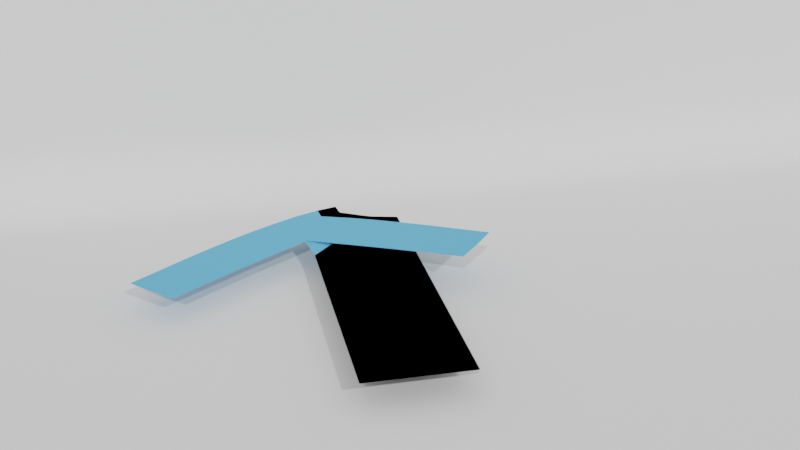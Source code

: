 # Source: sleeve_shirt_goal.blend  (saved by Blender 2.93.21; exported with 4.5.12 LTS)
import bpy
from mathutils import Matrix  # noqa: F401  (used for matrix-valued properties, if any)

bpy.ops.wm.read_factory_settings(use_empty=True)
scene = bpy.context.scene
scene.name = 'Scene'

# ---- collections
col_collection = bpy.data.collections.new('Collection'); scene.collection.children.link(col_collection)

# ---- materials (node trees are filled in below, after node groups)
mat_material = bpy.data.materials.new('Material')

# ---- material node trees
mat_material.use_nodes = True; mat_material.node_tree.nodes.clear()
_N = mat_material.node_tree.nodes; _L = mat_material.node_tree.links
n0 = _N.new('ShaderNodeBsdfPrincipled'); n0.name = 'Principled BSDF'; n0.location = (10, 300)
n0.distribution = 'GGX'
n0.subsurface_method = 'BURLEY'
n0.inputs[0].default_value = (0.08245, 0.4346, 0.7613, 1.0)
n0.inputs[3].default_value = 1.45
n0.inputs[27].default_value = (0.0, 0.0, 0.0, 1.0)
n0.inputs[28].default_value = 1.0
n1 = _N.new('ShaderNodeOutputMaterial'); n1.name = 'Material Output'; n1.location = (300, 300)
_L.new(n0.outputs[0], n1.inputs[0])
n1.is_active_output = True

# ---- world
world_world = bpy.data.worlds.new('World'); scene.world = world_world
world_world.use_nodes = True; world_world.node_tree.nodes.clear()
_N = world_world.node_tree.nodes; _L = world_world.node_tree.links
n0 = _N.new('ShaderNodeOutputWorld'); n0.name = 'World Output'; n0.location = (300, 300)
n1 = _N.new('ShaderNodeBackground'); n1.name = 'Background'; n1.location = (10, 300)
n1.inputs[0].default_value = (0.5596, 0.5596, 0.5596, 1.0)
_L.new(n1.outputs[0], n0.inputs[0])
n0.is_active_output = True
world_world.color = (0.05088, 0.05088, 0.05088)
world_world.use_sun_shadow = False
world_world.sun_shadow_jitter_overblur = 0.0

# ---- cameras
cam_camera = bpy.data.cameras.new('Camera')

# ---- lights
light_sun = bpy.data.lights.new('Sun', 'SUN')
light_sun.transmission_factor = 0.0
light_sun.energy = 1.0
light_sun.shadow_soft_size = 0.125
light_sun_001 = bpy.data.lights.new('Sun.001', 'SUN')
light_sun_001.transmission_factor = 0.0
light_sun_001.energy = 1.0
light_sun_001.shadow_soft_size = 0.125

# ---- meshes
me_beziercurve = bpy.data.meshes.new('BezierCurve')
me_beziercurve.from_pydata([(-0.8119, 1.019, 0.1), (-0.8813, 1.098, 0.1), (-0.6907, 0.8954, 0.1), (-0.7458, 1.087, 0.1), (-0.8126, 1.152, 0.1), (-0.7612, 1.192, 0.1), (-0.6286, 0.9408, 0.1), (-0.6216, 1.088, 0.1), (-0.5394, 1.008, 0.1), (-0.4766, 1.054, 0.1), (-0.6686, 1.267, 0.1), (-0.6069, 1.316, 0.1), (-0.4993, 1.213, 0.1), (-0.5276, 1.377, 0.1), (-0.395, 1.114, 0.1), (-0.3347, 1.158, 0.1), (-0.3752, 1.338, 0.1), (-0.2362, 1.228, 0.1), (-0.2502, 1.338, 0.1), (-0.4643, 1.424, 0.1), (-0.3823, 1.484, 0.1), (-0.3171, 1.529, 0.1), (-0.2502, 1.463, 0.1), (-0.2617, 1.567, 0.1), (0.0124, -1.311e-06, 0.1), (0.01245, 0.08751, 0.1), (0.01245, 0.2125, 0.1), (0.01242, 0.3375, 0.1), (0.1249, -1.55e-06, 0.1), (0.1249, 0.0875, 0.1), (0.2499, -1.55e-06, 0.1), (0.2499, 0.0875, 0.1), (0.1249, 0.2125, 0.1), (0.1249, 0.3375, 0.1), (0.2499, 0.2125, 0.1), (0.2499, 0.3375, 0.1), (0.01237, 0.4625, 0.1), (0.01231, 0.5875, 0.1), (0.01225, 0.7125, 0.1), (0.0122, 0.8375, 0.1), (0.1249, 0.4625, 0.1), (0.1249, 0.5875, 0.1), (0.2499, 0.4625, 0.1), (0.2499, 0.5875, 0.1), (0.1249, 0.7125, 0.1), (0.1249, 0.8375, 0.1), (0.2499, 0.7125, 0.1), (0.2499, 0.8375, 0.1), (0.3749, -1.55e-06, 0.1), (0.3749, 0.0875, 0.1), (0.5124, -1.311e-06, 0.1), (0.5124, 0.0875, 0.1), (0.3749, 0.2125, 0.1), (0.3749, 0.3375, 0.1), (0.5124, 0.2125, 0.1), (0.5124, 0.3375, 0.1), (0.3749, 0.4625, 0.1), (0.3749, 0.5875, 0.1), (0.5124, 0.4625, 0.1), (0.5124, 0.5875, 0.1), (0.3749, 0.7125, 0.1), (0.3749, 0.8375, 0.1), (0.5124, 0.7125, 0.1), (0.5124, 0.8375, 0.1), (0.01217, 0.9625, 0.1), (0.01216, 1.088, 0.1), (-0.1789, 1.268, 0.1), (-0.1149, 1.312, 0.1), (0.0122, 1.213, 0.1), (0.01232, 1.4, 0.1), (0.1249, 0.9625, 0.1), (0.1249, 1.088, 0.1), (0.2499, 0.9625, 0.1), (0.2499, 1.088, 0.1), (0.1249, 1.213, 0.1), (0.1249, 1.338, 0.1), (0.2499, 1.213, 0.1), (0.2499, 1.338, 0.1), (-0.1251, 1.463, 0.1), (-0.1516, 1.635, 0.1), (-0.0001327, 1.463, 0.1), (-0.0001063, 1.588, 0.1), (-0.09001, 1.672, 0.1), (-0.01439, 1.713, 0.1), (0.1249, 1.463, 0.1), (0.1249, 1.588, 0.1), (0.2499, 1.463, 0.1), (0.2499, 1.588, 0.1), (0.1084, 1.768, 0.1), (0.1673, 1.786, 0.1), (0.2223, 1.718, 0.1), (0.2124, 1.8, 0.1), (0.3749, 0.9625, 0.1), (0.3749, 1.088, 0.1), (0.5124, 0.9625, 0.1), (0.5124, 1.088, 0.1), (0.3749, 1.213, 0.1), (0.3749, 1.338, 0.1), (0.5124, 1.213, 0.1), (0.5124, 1.338, 0.1), (0.3749, 1.463, 0.1), (0.3796, 1.627, 0.1), (0.5124, 1.463, 0.1), (0.5124, 1.593, 0.1), (0.3217, 1.657, 0.1)], [], [(0, 3, 2), (4, 3, 1), (7, 8, 6), (11, 12, 10), (16, 17, 15), (12, 16, 15), (7, 12, 9), (12, 14, 9), (21, 22, 20), (3, 6, 2), (5, 7, 3), (16, 22, 18), (19, 16, 13), (29, 30, 28), (33, 34, 32), (25, 28, 24), (26, 33, 32), (32, 31, 29), (26, 29, 25), (41, 42, 40), (45, 46, 44), (36, 41, 40), (38, 45, 44), (44, 43, 41), (37, 44, 41), (49, 50, 48), (53, 54, 52), (52, 51, 49), (57, 58, 56), (61, 62, 60), (60, 59, 57), (31, 48, 30), (35, 52, 34), (34, 49, 31), (43, 56, 42), (47, 60, 46), (46, 57, 43), (40, 35, 33), (27, 40, 33), (56, 55, 53), (42, 53, 35), (71, 72, 70), (75, 76, 74), (64, 71, 70), (68, 75, 74), (74, 73, 71), (68, 71, 65), (78, 81, 80), (85, 86, 84), (89, 90, 88), (81, 84, 80), (82, 81, 79), (85, 90, 87), (83, 85, 81), (93, 94, 92), (97, 98, 96), (96, 95, 93), (100, 103, 102), (73, 92, 72), (77, 96, 76), (76, 93, 73), (87, 100, 86), (87, 104, 101), (78, 69, 67), (84, 77, 75), (69, 84, 75), (100, 99, 97), (86, 97, 77), (18, 66, 17), (23, 78, 22), (18, 78, 67), (70, 47, 45), (39, 70, 45), (92, 63, 61), (72, 61, 47), (0, 1, 3), (4, 5, 3), (7, 9, 8), (11, 13, 12), (16, 18, 17), (12, 13, 16), (7, 10, 12), (12, 15, 14), (21, 23, 22), (3, 7, 6), (5, 10, 7), (16, 20, 22), (19, 20, 16), (29, 31, 30), (33, 35, 34), (25, 29, 28), (26, 27, 33), (32, 34, 31), (26, 32, 29), (41, 43, 42), (45, 47, 46), (36, 37, 41), (38, 39, 45), (44, 46, 43), (37, 38, 44), (49, 51, 50), (53, 55, 54), (52, 54, 51), (57, 59, 58), (61, 63, 62), (60, 62, 59), (31, 49, 48), (35, 53, 52), (34, 52, 49), (43, 57, 56), (47, 61, 60), (46, 60, 57), (40, 42, 35), (27, 36, 40), (56, 58, 55), (42, 56, 53), (71, 73, 72), (75, 77, 76), (64, 65, 71), (68, 69, 75), (74, 76, 73), (68, 74, 71), (78, 79, 81), (85, 87, 86), (89, 91, 90), (81, 85, 84), (82, 83, 81), (85, 88, 90), (83, 88, 85), (93, 95, 94), (97, 99, 98), (96, 98, 95), (100, 101, 103), (73, 93, 92), (77, 97, 96), (76, 96, 93), (87, 101, 100), (87, 90, 104), (78, 80, 69), (84, 86, 77), (69, 80, 84), (100, 102, 99), (86, 100, 97), (18, 67, 66), (23, 79, 78), (18, 22, 78), (70, 72, 47), (39, 64, 70), (92, 94, 63), (72, 92, 61)])
me_beziercurve.materials.append(mat_material)
me_beziercurve.use_remesh_fix_poles = True
me_beziercurve.use_remesh_preserve_attributes = False
me_beziercurve.update()
me_beziercurve_001 = bpy.data.meshes.new('BezierCurve.001')
me_beziercurve_001.from_pydata([(-0.5, 0.0, 0.0), (-0.4254, 3.13e-09, 0.0), (-0.3749, 5.174e-09, 0.0), (-0.343, 6.286e-09, 0.0), (-0.3243, 6.623e-09, 0.0), (-0.3134, 6.338e-09, 0.0), (-0.3049, 5.588e-09, 0.0), (-0.2933, 4.527e-09, 0.0), (-0.2733, 3.311e-09, 0.0), (-0.2393, 2.095e-09, 0.0), (-0.1861, 1.035e-09, 0.0), (-0.1081, 2.846e-10, 0.0), (0.0, 0.0, 0.0), (0.0, 0.08495, 0.0), (0.0, 0.188, 0.0), (0.0, 0.3063, 0.0), (0.0, 0.437, 0.0), (0.0, 0.5775, 0.0), (0.0, 0.725, 0.0), (0.0, 0.8766, 0.0), (0.0, 1.03, 0.0), (0.0, 1.181, 0.0), (0.0, 1.329, 0.0), (0.0, 1.469, 0.0), (0.0, 1.6, 0.0), (-0.02433, 1.601, 0.0), (-0.05279, 1.606, 0.0), (-0.0842, 1.613, 0.0), (-0.1173, 1.624, 0.0), (-0.151, 1.637, 0.0), (-0.184, 1.654, 0.0), (-0.215, 1.672, 0.0), (-0.243, 1.694, 0.0), (-0.2667, 1.717, 0.0), (-0.2849, 1.743, 0.0), (-0.2964, 1.77, 0.0), (-0.3, 1.8, 0.0), (-0.402, 1.768, 0.0), (-0.5102, 1.721, 0.0), (-0.6223, 1.661, 0.0), (-0.7358, 1.591, 0.0), (-0.8482, 1.516, 0.0), (-0.9571, 1.438, 0.0), (-1.06, 1.361, 0.0), (-1.155, 1.288, 0.0), (-1.238, 1.222, 0.0), (-1.309, 1.166, 0.0), (-1.363, 1.125, 0.0), (-1.4, 1.1, 0.0), (-1.37, 1.066, 0.0), (-1.346, 1.038, 0.0), (-1.327, 1.015, 0.0), (-1.311, 0.9977, 0.0), (-1.298, 0.9835, 0.0), (-1.287, 0.9719, 0.0), (-1.276, 0.9618, 0.0), (-1.265, 0.9523, 0.0), (-1.253, 0.9423, 0.0), (-1.239, 0.931, 0.0), (-1.221, 0.9172, 0.0), (-1.2, 0.9, 0.0), (-1.133, 0.9507, 0.0), (-1.068, 0.999, 0.0), (-1.005, 1.045, 0.0), (-0.9442, 1.089, 0.0), (-0.8852, 1.131, 0.0), (-0.8276, 1.172, 0.0), (-0.7713, 1.212, 0.0), (-0.716, 1.251, 0.0), (-0.6615, 1.289, 0.0), (-0.6075, 1.326, 0.0), (-0.5537, 1.363, 0.0), (-0.5, 1.4, 0.0), (-0.5001, 1.301, 0.0), (-0.5002, 1.191, 0.0), (-0.5002, 1.073, 0.0), (-0.5002, 0.949, 0.0), (-0.5002, 0.8209, 0.0), (-0.5001, 0.691, 0.0), (-0.5001, 0.5616, 0.0), (-0.5, 0.435, 0.0), (-0.5, 0.3133, 0.0), (-0.4999, 0.1987, 0.0), (-0.5, 0.09355, 0.0)], [], [(0, 83, 82, 81, 80, 79, 78, 77, 76, 75, 74, 73, 72, 71, 70, 69, 68, 67, 66, 65, 64, 63, 62, 61, 60, 59, 58, 57, 56, 55, 54, 53, 52, 51, 50, 49, 48, 47, 46, 45, 44, 43, 42, 41, 40, 39, 38, 37, 36, 35, 34, 33, 32, 31, 30, 29, 28, 27, 26, 25, 24, 23, 22, 21, 20, 19, 18, 17, 16, 15, 14, 13, 12, 11, 10, 9, 8, 7, 6, 5, 4, 3, 2, 1)])
_uv = me_beziercurve_001.uv_layers.new(name='UVMap')
_uv.uv.foreach_set('vector', [0.0, 0.0, 0.0, 0.0, 0.0, 0.0, 0.0, 0.0, 0.0, 0.0, 0.0, 0.0, 0.0, 0.0, 0.0, 0.0, 0.0, 0.0, 0.0, 0.0, 0.0, 0.0, 0.0, 0.0, 0.0, 0.0, 0.0, 0.0, 0.0, 0.0, 0.0, 0.0, 0.0, 0.0, 0.0, 0.0, 0.0, 0.0, 0.0, 0.0, 0.0, 0.0, 0.0, 0.0, 0.0, 0.0, 0.0, 0.0, 0.0, 0.0, 0.0, 0.0, 0.0, 0.0, 0.0, 0.0, 0.0, 0.0, 0.0, 0.0, 0.0, 0.0, 0.0, 0.0, 0.0, 0.0, 0.0, 0.0, 0.0, 0.0, 0.0, 0.0, 0.0, 0.0, 0.0, 0.0, 0.0, 0.0, 0.0, 0.0, 0.0, 0.0, 0.0, 0.0, 0.0, 0.0, 0.0, 0.0, 0.0, 0.0, 0.0, 0.0, 0.0, 0.0, 0.0, 0.0, 0.0, 0.0, 0.0, 0.0, 0.0, 0.0, 0.0, 0.0, 0.0, 0.0, 0.0, 0.0, 0.0, 0.0, 0.0, 0.0, 0.0, 0.0, 0.0, 0.0, 0.0, 0.0, 0.0, 0.0, 0.0, 0.0, 0.0, 0.0, 0.0, 0.0, 0.0, 0.0, 0.0, 0.0, 0.0, 0.0, 0.0, 0.0, 0.0, 0.0, 0.0, 0.0, 0.0, 0.0, 0.0, 0.0, 0.0, 0.0, 0.0, 0.0, 0.0, 0.0, 0.0, 0.0, 0.0, 0.0, 0.0, 0.0, 0.0, 0.0, 0.0, 0.0, 0.0, 0.0, 0.0, 0.0, 0.0, 0.0, 0.0, 0.0, 0.0, 0.0])
me_beziercurve_001.use_remesh_fix_poles = True
me_beziercurve_001.use_remesh_preserve_attributes = False
me_beziercurve_001.update()
me_plane = bpy.data.meshes.new('Plane')
me_plane.from_pydata([(-1.0, -1.0, -0.01242), (3.837, -1.0, -0.01242), (-1.0, 1.0, 1.414), (3.837, 1.0, 1.414), (-1.0, 0.8492, -0.01242), (-1.0, 1.0, 0.1383), (-1.0, 0.8674, -0.01132), (-1.0, 0.8853, -0.008041), (-1.0, 0.9027, -0.002624), (-1.0, 0.9193, 0.004848), (-1.0, 0.9349, 0.01427), (-1.0, 0.9492, 0.0255), (-1.0, 0.9621, 0.03837), (-1.0, 0.9733, 0.0527), (-1.0, 0.9827, 0.06828), (-1.0, 0.9902, 0.08488), (-1.0, 0.9956, 0.1023), (-1.0, 0.9989, 0.1202), (3.837, 1.0, 0.1383), (3.837, 0.8492, -0.01242), (3.837, 0.9989, 0.1202), (3.837, 0.9956, 0.1023), (3.837, 0.9902, 0.08488), (3.837, 0.9827, 0.06828), (3.837, 0.9733, 0.0527), (3.837, 0.9621, 0.03837), (3.837, 0.9492, 0.0255), (3.837, 0.9349, 0.01427), (3.837, 0.9193, 0.004848), (3.837, 0.9027, -0.002624), (3.837, 0.8853, -0.008041), (3.837, 0.8674, -0.01132)], [], [(5, 18, 3, 2), (18, 5, 17, 20), (20, 17, 16, 21), (21, 16, 15, 22), (22, 15, 14, 23), (23, 14, 13, 24), (24, 13, 12, 25), (25, 12, 11, 26), (26, 11, 10, 27), (27, 10, 9, 28), (28, 9, 8, 29), (29, 8, 7, 30), (30, 7, 6, 31), (31, 6, 4, 19), (0, 1, 19, 4)])
_uv = me_plane.uv_layers.new(name='UVMap')
_uv.uv.foreach_set('vector', [0.0, 1.0, 1.0, 1.0, 1.0, 1.0, 0.0, 1.0, 1.0, 1.0, 0.0, 1.0, 0.0, 1.0, 1.0, 1.0, 1.0, 1.0, 0.0, 1.0, 0.0, 1.0, 1.0, 1.0, 1.0, 1.0, 0.0, 1.0, 0.0, 1.0, 1.0, 1.0, 1.0, 1.0, 0.0, 1.0, 0.0, 1.0, 1.0, 1.0, 1.0, 1.0, 0.0, 1.0, 0.0, 1.0, 1.0, 1.0, 1.0, 1.0, 0.0, 1.0, 0.0, 1.0, 1.0, 1.0, 1.0, 1.0, 0.0, 1.0, 0.0, 0.9746, 1.0, 0.9746, 1.0, 0.9746, 0.0, 0.9746, 0.0, 0.9674, 1.0, 0.9674, 1.0, 0.9674, 0.0, 0.9674, 0.0, 0.9596, 1.0, 0.9596, 1.0, 0.9596, 0.0, 0.9596, 0.0, 0.9513, 1.0, 0.9513, 1.0, 0.9513, 0.0, 0.9513, 0.0, 0.9427, 1.0, 0.9427, 1.0, 0.9427, 0.0, 0.9427, 0.0, 0.9337, 1.0, 0.9337, 1.0, 0.9337, 0.0, 0.9337, 0.0, 0.9246, 1.0, 0.9246, 0.0, 0.0, 1.0, 0.0, 1.0, 0.9246, 0.0, 0.9246])
me_plane.use_remesh_fix_poles = True
me_plane.use_remesh_preserve_attributes = False
me_plane.update()
me_beziercurve_002 = bpy.data.meshes.new('BezierCurve.002')
me_beziercurve_002.from_pydata([(0.8062, 1.019, 0.1853), (0.8753, 1.098, 0.1926), (0.6857, 0.8954, 0.1725), (0.7405, 1.087, 0.1783), (0.807, 1.152, 0.1854), (0.7558, 1.192, 0.18), (0.624, 0.9408, 0.166), (0.617, 1.088, 0.1653), (0.5353, 1.008, 0.1566), (0.4728, 1.054, 0.15), (0.6638, 1.267, 0.1702), (0.6024, 1.316, 0.1637), (0.4954, 1.213, 0.1524), (0.5235, 1.377, 0.1554), (0.3916, 1.114, 0.1415), (0.3317, 1.158, 0.1351), (0.372, 1.338, 0.1394), (0.2337, 1.228, 0.1248), (0.2476, 1.338, 0.1262), (0.4605, 1.424, 0.1487), (0.379, 1.484, 0.1401), (0.3142, 1.529, 0.1333), (0.2476, 1.463, 0.1262), (0.2591, 1.567, 0.1275), (0.0124, -1.311e-06, 0.1), (0.01245, 0.08751, 0.1), (0.01245, 0.2125, 0.1), (0.01242, 0.3375, 0.1), (0.1249, -1.55e-06, 0.1), (0.1249, 0.0875, 0.1), (0.2499, -1.55e-06, 0.1), (0.2499, 0.0875, 0.1), (0.1249, 0.2125, 0.1), (0.1249, 0.3375, 0.1), (0.2499, 0.2125, 0.1), (0.2499, 0.3375, 0.1), (0.01237, 0.4625, 0.1), (0.01231, 0.5875, 0.1), (0.01225, 0.7125, 0.1), (0.0122, 0.8375, 0.1), (0.1249, 0.4625, 0.1), (0.1249, 0.5875, 0.1), (0.2499, 0.4625, 0.1), (0.2499, 0.5875, 0.1), (0.1249, 0.7125, 0.1), (0.1249, 0.8375, 0.1), (0.2499, 0.7125, 0.1), (0.2499, 0.8375, 0.1), (0.3749, -1.55e-06, 0.1), (0.3749, 0.0875, 0.1), (0.5124, -1.311e-06, 0.1), (0.5124, 0.0875, 0.1), (0.3749, 0.2125, 0.1), (0.3749, 0.3375, 0.1), (0.5124, 0.2125, 0.1), (0.5124, 0.3375, 0.1), (0.3749, 0.4625, 0.1), (0.3749, 0.5875, 0.1), (0.5124, 0.4625, 0.1), (0.5124, 0.5875, 0.1), (0.3749, 0.7125, 0.1), (0.3749, 0.8375, 0.1), (0.5124, 0.7125, 0.1), (0.5124, 0.8375, 0.1), (0.01217, 0.9625, 0.1), (0.01216, 1.088, 0.1), (0.1767, 1.268, 0.1187), (0.1131, 1.312, 0.112), (0.0122, 1.213, 0.1), (-0.0134, 1.4, 0.09864), (0.1249, 0.9625, 0.1), (0.1249, 1.088, 0.1), (0.2499, 0.9625, 0.1), (0.2499, 1.088, 0.1), (0.1249, 1.213, 0.1), (0.1249, 1.338, 0.1), (0.2499, 1.213, 0.1), (0.2499, 1.338, 0.1), (0.1233, 1.463, 0.1131), (0.1496, 1.635, 0.1159), (-0.001021, 1.463, 0.09995), (-0.001047, 1.588, 0.09995), (0.08836, 1.672, 0.1094), (0.01316, 1.713, 0.1015), (0.1249, 1.463, 0.1), (0.1249, 1.588, 0.1), (0.2499, 1.463, 0.1), (0.2499, 1.588, 0.1), (0.1084, 1.768, 0.1), (0.1673, 1.786, 0.1), (0.2223, 1.718, 0.1), (0.2124, 1.8, 0.1), (0.3749, 0.9625, 0.1), (0.3749, 1.088, 0.1), (0.5124, 0.9625, 0.1), (0.5124, 1.088, 0.1), (0.3749, 1.213, 0.1), (0.3749, 1.338, 0.1), (0.5124, 1.213, 0.1), (0.5124, 1.338, 0.1), (0.3749, 1.463, 0.1), (0.3796, 1.627, 0.1), (0.5124, 1.463, 0.1), (0.5124, 1.593, 0.1), (0.3217, 1.657, 0.1)], [], [(0, 3, 2), (4, 3, 1), (7, 8, 6), (11, 12, 10), (16, 17, 15), (12, 16, 15), (7, 12, 9), (12, 14, 9), (21, 22, 20), (3, 6, 2), (5, 7, 3), (16, 22, 18), (19, 16, 13), (29, 30, 28), (33, 34, 32), (25, 28, 24), (26, 33, 32), (32, 31, 29), (26, 29, 25), (41, 42, 40), (45, 46, 44), (36, 41, 40), (38, 45, 44), (44, 43, 41), (37, 44, 41), (49, 50, 48), (53, 54, 52), (52, 51, 49), (57, 58, 56), (61, 62, 60), (60, 59, 57), (31, 48, 30), (35, 52, 34), (34, 49, 31), (43, 56, 42), (47, 60, 46), (46, 57, 43), (40, 35, 33), (27, 40, 33), (56, 55, 53), (42, 53, 35), (71, 72, 70), (75, 76, 74), (64, 71, 70), (68, 75, 74), (74, 73, 71), (68, 71, 65), (78, 81, 80), (85, 86, 84), (89, 90, 88), (81, 84, 80), (82, 81, 79), (85, 90, 87), (83, 85, 81), (93, 94, 92), (97, 98, 96), (96, 95, 93), (100, 103, 102), (73, 92, 72), (77, 96, 76), (76, 93, 73), (87, 100, 86), (87, 104, 101), (78, 69, 67), (84, 77, 75), (69, 84, 75), (100, 99, 97), (86, 97, 77), (18, 66, 17), (23, 78, 22), (18, 78, 67), (70, 47, 45), (39, 70, 45), (92, 63, 61), (72, 61, 47), (0, 1, 3), (4, 5, 3), (7, 9, 8), (11, 13, 12), (16, 18, 17), (12, 13, 16), (7, 10, 12), (12, 15, 14), (21, 23, 22), (3, 7, 6), (5, 10, 7), (16, 20, 22), (19, 20, 16), (29, 31, 30), (33, 35, 34), (25, 29, 28), (26, 27, 33), (32, 34, 31), (26, 32, 29), (41, 43, 42), (45, 47, 46), (36, 37, 41), (38, 39, 45), (44, 46, 43), (37, 38, 44), (49, 51, 50), (53, 55, 54), (52, 54, 51), (57, 59, 58), (61, 63, 62), (60, 62, 59), (31, 49, 48), (35, 53, 52), (34, 52, 49), (43, 57, 56), (47, 61, 60), (46, 60, 57), (40, 42, 35), (27, 36, 40), (56, 58, 55), (42, 56, 53), (71, 73, 72), (75, 77, 76), (64, 65, 71), (68, 69, 75), (74, 76, 73), (68, 74, 71), (78, 79, 81), (85, 87, 86), (89, 91, 90), (81, 85, 84), (82, 83, 81), (85, 88, 90), (83, 88, 85), (93, 95, 94), (97, 99, 98), (96, 98, 95), (100, 101, 103), (73, 93, 92), (77, 97, 96), (76, 96, 93), (87, 101, 100), (87, 90, 104), (78, 80, 69), (84, 86, 77), (69, 80, 84), (100, 102, 99), (86, 100, 97), (18, 67, 66), (23, 79, 78), (18, 22, 78), (70, 72, 47), (39, 64, 70), (92, 94, 63), (72, 92, 61)])
me_beziercurve_002.materials.append(mat_material)
me_beziercurve_002.use_remesh_fix_poles = True
me_beziercurve_002.use_remesh_preserve_attributes = False
me_beziercurve_002.update()

# ---- curves / text
cu_beziercurve_001 = bpy.data.curves.new('BezierCurve.001', 'CURVE')
cu_beziercurve_001.dimensions = '2D'
_sp = cu_beziercurve_001.splines.new('BEZIER'); _sp.bezier_points.add(6)
_sp.bezier_points.foreach_set('co', [-0.5, 0.0, 0.0, 0.0, 0.0, 0.0, 0.0, 1.6, 0.0, -0.3, 1.8, 0.0, -1.4, 1.1, 0.0, -1.2, 0.9, 0.0, -0.5, 1.4, 0.0])
_sp.bezier_points.foreach_set('handle_left', [-0.4997, 0.348, 0.0, -0.5, 0.0, 0.0, 0.0, 1.1, 0.0, -0.3031, 1.678, 0.0, -1.294, 1.16, 0.0, -1.295, 0.977, 0.0, -0.7152, 1.252, 0.0])
_sp.bezier_points.foreach_set('handle_right', [-0.1464, 1.49e-08, 0.0, 0.0, 0.3, 0.0, -0.08742, 1.598, 0.0, -0.6921, 1.709, 0.0, -1.269, 0.9479, 0.0, -0.9251, 1.108, 0.0, -0.5007, 1.028, 0.0])
for _p, _l, _r in zip(_sp.bezier_points, ['FREE', 'ALIGNED', 'FREE', 'ALIGNED', 'FREE', 'ALIGNED', 'FREE'], ['FREE', 'FREE', 'FREE', 'FREE', 'FREE', 'FREE', 'FREE']): _p.handle_left_type = _l; _p.handle_right_type = _r
_sp.bezier_points.foreach_set('radius', [0.5, 0.5, 0.5, 0.5, 0.5, 0.5, 0.5])
_sp.order_u = 0
_sp.order_v = 0
_sp.use_cyclic_u = True
cu_beziercurve_001.use_path = True
cu_beziercurve_001.bevel_depth = 0.02

# ---- objects
ob_shirt = bpy.data.objects.new('Shirt', me_beziercurve)
ob_shirt_outline = bpy.data.objects.new('Shirt Outline', cu_beziercurve_001)
ob_shirt_block = bpy.data.objects.new('Shirt Block', me_beziercurve_001)
ob_camera = bpy.data.objects.new('Camera', cam_camera)
ob_plane = bpy.data.objects.new('Plane', me_plane)
ob_sun = bpy.data.objects.new('Sun', light_sun)
ob_sun_001 = bpy.data.objects.new('Sun.001', light_sun_001)
ob_shirt_folded = bpy.data.objects.new('Shirt Folded', me_beziercurve_002)

# ---- transforms, parenting, visibility, modifiers, constraints
ob_shirt.location = (0.0, 0.0, 0.0)
ob_shirt_outline.location = (-3.585, 0.0, 0.0)
ob_shirt_block.location = (-1.917, 0.0, 0.0)
_m = ob_shirt_block.modifiers.new('Solidify', 'SOLIDIFY')
_m.thickness = 0.24
_m = ob_shirt_block.modifiers.new('Remesh', 'REMESH')
ob_camera.location = (-0.6425, -3.732, 2.477)
ob_camera.rotation_euler = (1.152, 3.997e-07, -0.2164)
ob_plane.location = (0.6548, 0.0, 0.0)
ob_plane.scale = (2.415, 2.415, 2.415)
ob_sun.location = (1.692, 0.0, 1.556)
ob_sun.rotation_euler = (0.9374, 0.0596, 0.2123)
ob_sun_001.location = (-1.243, 0.0, 1.572)
ob_sun_001.rotation_euler = (0.9451, -0.1922, -0.1638)
ob_shirt_folded.location = (0.0, 0.0, 0.0)

# ---- collection membership
col_collection.objects.link(ob_shirt)
col_collection.objects.link(ob_shirt_outline)
col_collection.objects.link(ob_shirt_block)
col_collection.objects.link(ob_camera)
col_collection.objects.link(ob_plane)
col_collection.objects.link(ob_sun)
col_collection.objects.link(ob_sun_001)
col_collection.objects.link(ob_shirt_folded)

# ---- scene / render settings (as saved in the file)
scene.camera = ob_camera
scene.frame_start = 1; scene.frame_end = 48; scene.frame_set(0)
scene.render.engine = 'CYCLES'
scene.cycles.samples = 128
scene.cycles.sampling_pattern = 'TABULATED_SOBOL'
scene.cycles.use_adaptive_sampling = False
scene.cycles.use_light_tree = False
scene.view_settings.view_transform = 'Filmic'
bpy.context.view_layer.update()
